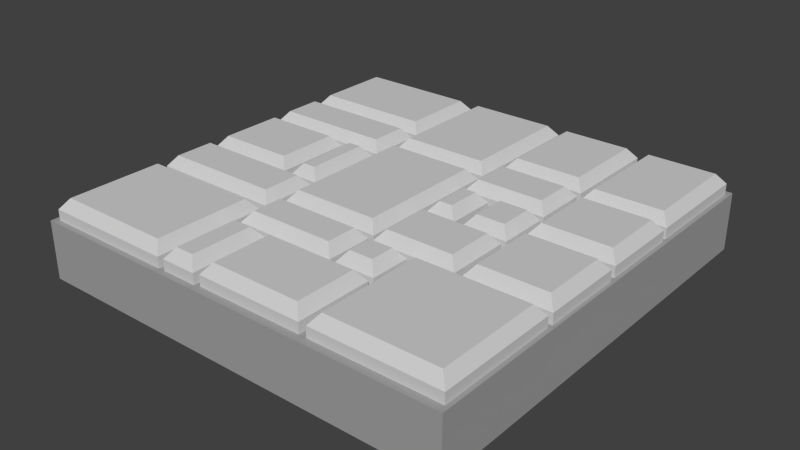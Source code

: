 # Source: ModularFloor.blend  (saved by Blender 2.76.0; exported with 4.5.12 LTS)
import bpy
from mathutils import Matrix  # noqa: F401  (used for matrix-valued properties, if any)

bpy.ops.wm.read_factory_settings(use_empty=True)
scene = bpy.context.scene
scene.name = 'Scene'

# ---- collections
col_collection_1 = bpy.data.collections.new('Collection 1'); scene.collection.children.link(col_collection_1)

# ---- materials (node trees are filled in below, after node groups)
mat_rocklight = bpy.data.materials.new('RockLight')
mat_rocklight.alpha_threshold = 0.0
mat_rocklight.diffuse_color = (0.6383, 0.6383, 0.6383, 1.0)
mat_rocklight.roughness = 0.5
mat_rock = bpy.data.materials.new('Rock')
mat_rock.alpha_threshold = 0.0
mat_rock.diffuse_color = (0.3588, 0.3588, 0.3588, 1.0)
mat_rock.roughness = 0.5

# ---- material node trees

# ---- world
world_world = bpy.data.worlds.new('World'); scene.world = world_world
world_world.color = (0.05088, 0.05088, 0.05088)
world_world.use_sun_shadow = False
world_world.sun_shadow_jitter_overblur = 0.0
world_world.cycles.sampling_method = 'MANUAL'
world_world.cycles.sample_map_resolution = 256

# ---- meshes
me_cube_000 = bpy.data.meshes.new('Cube.000')
me_cube_000.from_pydata([(-0.3923, 0.5825, 0.3616), (-0.3923, 0.9308, 0.3616), (-0.933, 0.9308, 0.3616), (-0.933, 0.5825, 0.3616), (-0.9713, 0.5443, 0.3135), (-0.3541, 0.5443, 0.3135), (-0.3541, 0.969, 0.3135), (-0.9713, 0.969, 0.3135), (-0.3541, 0.5443, 0.2639), (-0.9713, 0.5443, 0.2639), (-0.3541, 0.969, 0.2639), (-0.9713, 0.969, 0.2639), (-0.3923, 0.3021, 0.3616), (-0.3923, 0.4732, 0.3616), (-0.933, 0.4732, 0.3616), (-0.933, 0.3021, 0.3616), (-0.9713, 0.2638, 0.3135), (-0.3541, 0.2638, 0.3135), (-0.3541, 0.5114, 0.3135), (-0.9713, 0.5114, 0.3135), (-0.3541, 0.2638, 0.2639), (-0.9713, 0.2638, 0.2639), (-0.3541, 0.5114, 0.2639), (-0.9713, 0.5114, 0.2639), (-0.5788, -0.09275, 0.3616), (-0.5788, 0.1982, 0.3616), (-0.931, 0.1982, 0.3616), (-0.931, -0.09275, 0.3616), (-0.9693, -0.131, 0.3135), (-0.5406, -0.131, 0.3135), (-0.5406, 0.2365, 0.3135), (-0.9693, 0.2365, 0.3135), (-0.5406, -0.131, 0.2639), (-0.9693, -0.131, 0.2639), (-0.5406, 0.2365, 0.2639), (-0.9693, 0.2365, 0.2639), (-0.396, -0.09275, 0.3616), (-0.396, 0.1982, 0.3616), (-0.4578, 0.1982, 0.3616), (-0.4578, -0.09275, 0.3616), (-0.496, -0.131, 0.3135), (-0.3578, -0.131, 0.3135), (-0.3578, 0.2365, 0.3135), (-0.496, 0.2365, 0.3135), (-0.3578, -0.131, 0.2639), (-0.496, -0.131, 0.2639), (-0.3578, 0.2365, 0.2639), (-0.496, 0.2365, 0.2639), (-0.3923, -0.9364, 0.3616), (-0.3923, -0.4953, 0.3616), (-0.933, -0.4953, 0.3616), (-0.933, -0.9364, 0.3616), (-0.9713, -0.9746, 0.3135), (-0.3541, -0.9746, 0.3135), (-0.3541, -0.4571, 0.3135), (-0.9713, -0.4571, 0.3135), (-0.3541, -0.9746, 0.2639), (-0.9713, -0.9746, 0.2639), (-0.3541, -0.4571, 0.2639), (-0.9713, -0.4571, 0.2639), (0.1481, -0.3365, 0.2639), (0.1481, -0.3365, 0.3135), (-0.3248, -0.3365, 0.3135), (-0.3248, -0.3365, 0.2639), (0.1481, 0.3381, 0.2639), (0.1481, 0.3381, 0.3135), (0.1099, -0.2982, 0.3616), (-0.2866, -0.2982, 0.3616), (-0.3248, 0.3381, 0.3135), (-0.3248, 0.3381, 0.2639), (0.1099, 0.2998, 0.3616), (-0.2866, 0.2998, 0.3616), (-0.1342, -0.9649, 0.2639), (-0.1342, -0.9649, 0.3135), (-0.1342, -0.6097, 0.3135), (-0.1342, -0.6097, 0.2639), (0.3619, -0.9649, 0.2639), (0.3619, -0.9649, 0.3135), (-0.09599, -0.9266, 0.3616), (-0.09599, -0.6479, 0.3616), (0.3619, -0.6097, 0.3135), (0.3619, -0.6097, 0.2639), (0.3236, -0.9266, 0.3616), (0.3236, -0.6479, 0.3616), (0.5602, 0.969, 0.2639), (0.5602, 0.969, 0.3135), (0.5602, 0.4954, 0.3135), (0.5602, 0.4954, 0.2639), (0.1748, 0.969, 0.2639), (0.1748, 0.969, 0.3135), (0.5219, 0.9308, 0.3616), (0.5219, 0.5336, 0.3616), (0.1748, 0.4954, 0.3135), (0.1748, 0.4954, 0.2639), (0.2131, 0.9308, 0.3616), (0.2131, 0.5336, 0.3616), (0.5943, 0.415, 0.2639), (0.5943, 0.415, 0.3135), (0.9823, 0.415, 0.3135), (0.9823, 0.415, 0.2639), (0.5943, 0.04627, 0.2639), (0.5943, 0.04627, 0.3135), (0.944, 0.3768, 0.3616), (0.6326, 0.3768, 0.3616), (0.9823, 0.04627, 0.3135), (0.9823, 0.04627, 0.2639), (0.6326, 0.08452, 0.3616), (0.944, 0.08452, 0.3616), (0.1099, 0.41, 0.3616), (0.1099, 0.9308, 0.3616), (-0.2866, 0.9308, 0.3616), (-0.2866, 0.41, 0.3616), (-0.3248, 0.3717, 0.3135), (0.1481, 0.3717, 0.3135), (0.1481, 0.969, 0.3135), (-0.3248, 0.969, 0.3135), (0.1481, 0.3717, 0.2639), (-0.3248, 0.3717, 0.2639), (0.1481, 0.969, 0.2639), (-0.3248, 0.969, 0.2639), (0.3154, -0.05159, 0.2639), (0.3154, -0.05159, 0.3135), (0.1771, -0.05159, 0.3135), (0.1771, -0.05159, 0.2639), (0.3154, 0.1807, 0.2639), (0.3154, 0.1807, 0.3135), (0.2154, -0.01334, 0.3616), (0.2771, -0.01334, 0.3616), (0.1771, 0.1807, 0.3135), (0.1771, 0.1807, 0.2639), (0.2771, 0.1424, 0.3616), (0.2154, 0.1424, 0.3616), (0.9847, -0.3715, 0.2639), (0.9847, -0.3715, 0.3135), (0.5972, -0.3715, 0.3135), (0.5972, -0.3715, 0.2639), (0.9847, 0.01351, 0.2639), (0.9847, 0.01351, 0.3135), (0.9465, -0.3332, 0.3616), (0.6354, -0.3332, 0.3616), (0.5972, 0.01351, 0.3135), (0.5972, 0.01351, 0.2639), (0.9465, -0.02474, 0.3616), (0.6354, -0.02474, 0.3616), (0.5623, -0.3715, 0.2639), (0.5623, -0.3715, 0.3135), (0.1748, -0.3715, 0.3135), (0.1748, -0.3715, 0.2639), (0.5623, -0.07878, 0.2639), (0.5623, -0.07878, 0.3135), (0.5241, -0.3332, 0.3616), (0.2131, -0.3332, 0.3616), (0.1748, -0.07878, 0.3135), (0.1748, -0.07878, 0.2639), (0.5241, -0.117, 0.3616), (0.2131, -0.117, 0.3616), (0.1099, -0.5455, 0.3616), (0.1099, -0.4033, 0.3616), (-0.2866, -0.4033, 0.3616), (-0.2866, -0.5455, 0.3616), (-0.3248, -0.5837, 0.3135), (0.1481, -0.5837, 0.3135), (0.1481, -0.365, 0.3135), (-0.3248, -0.365, 0.3135), (0.1481, -0.5837, 0.2639), (-0.3248, -0.5837, 0.2639), (0.1481, -0.365, 0.2639), (-0.3248, -0.365, 0.2639), (0.5623, 0.2123, 0.2639), (0.5623, 0.2123, 0.3135), (0.1748, 0.2123, 0.3135), (0.1748, 0.2123, 0.2639), (0.5623, 0.4599, 0.2639), (0.5623, 0.4599, 0.3135), (0.5241, 0.2505, 0.3616), (0.2131, 0.2505, 0.3616), (0.1748, 0.4599, 0.3135), (0.1748, 0.4599, 0.2639), (0.5241, 0.4217, 0.3616), (0.2131, 0.4217, 0.3616), (-0.1992, -0.9344, 0.3616), (-0.1992, -0.6505, 0.3616), (-0.2866, -0.6505, 0.3616), (-0.2866, -0.9344, 0.3616), (-0.3248, -0.9726, 0.3135), (-0.1609, -0.9726, 0.3135), (-0.1609, -0.6123, 0.3135), (-0.3248, -0.6123, 0.3135), (-0.1609, -0.9726, 0.2639), (-0.3248, -0.9726, 0.2639), (-0.1609, -0.6123, 0.2639), (-0.3248, -0.6123, 0.2639), (0.9814, -0.9649, 0.2639), (0.9814, -0.9649, 0.3135), (0.3973, -0.9649, 0.3135), (0.3973, -0.9649, 0.2639), (0.9814, -0.3972, 0.2639), (0.9814, -0.3972, 0.3135), (0.9432, -0.9266, 0.3616), (0.4356, -0.9266, 0.3616), (0.3973, -0.3972, 0.3135), (0.3973, -0.3972, 0.2639), (0.9432, -0.4355, 0.3616), (0.4356, -0.4355, 0.3616), (0.3627, -0.5837, 0.2639), (0.3627, -0.5837, 0.3135), (0.1774, -0.5837, 0.3135), (0.1774, -0.5837, 0.2639), (0.3627, -0.3951, 0.2639), (0.3627, -0.3951, 0.3135), (0.3245, -0.5455, 0.3616), (0.2156, -0.5455, 0.3616), (0.1774, -0.3951, 0.3135), (0.1774, -0.3951, 0.2639), (0.3245, -0.4333, 0.3616), (0.2156, -0.4333, 0.3616), (0.3982, -0.01334, 0.3616), (0.5294, -0.01334, 0.3616), (0.5294, 0.1424, 0.3616), (0.3982, 0.1424, 0.3616), (0.36, 0.1807, 0.3135), (0.36, -0.05159, 0.3135), (0.5676, -0.05159, 0.3135), (0.5676, 0.1807, 0.3135), (0.36, -0.05159, 0.2639), (0.36, 0.1807, 0.2639), (0.5676, -0.05159, 0.2639), (0.5676, 0.1807, 0.2639), (0.9808, 0.4404, 0.2639), (0.9808, 0.4404, 0.3135), (0.5916, 0.4404, 0.3135), (0.5916, 0.4404, 0.2639), (0.9808, 0.969, 0.2639), (0.9808, 0.969, 0.3135), (0.9426, 0.4787, 0.3616), (0.6298, 0.4787, 0.3616), (0.5916, 0.969, 0.3135), (0.5916, 0.969, 0.2639), (0.9426, 0.9308, 0.3616), (0.6298, 0.9308, 0.3616), (-0.3923, -0.3811, 0.3616), (-0.3923, -0.1992, 0.3616), (-0.933, -0.1992, 0.3616), (-0.933, -0.3811, 0.3616), (-0.9713, -0.4193, 0.3135), (-0.3541, -0.4193, 0.3135), (-0.3541, -0.1609, 0.3135), (-0.9713, -0.1609, 0.3135), (-0.3541, -0.4193, 0.2639), (-0.9713, -0.4193, 0.2639), (-0.3541, -0.1609, 0.2639), (-0.9713, -0.1609, 0.2639), (-1.0, 1.0, 0.2639), (-1.0, -1.0, 0.2639), (1.0, -1.0, 0.2639), (1.0, 1.0, 0.2639), (1.0, -1.0, -0.005171), (-1.0, -1.0, -0.005172), (1.0, 1.0, -0.005171), (-1.0, 1.0, -0.005172)], [], [(0, 1, 2, 3), (0, 3, 4, 5), (1, 0, 5, 6), (2, 1, 6, 7), (3, 2, 7, 4), (8, 5, 4, 9), (10, 6, 5, 8), (11, 7, 6, 10), (9, 4, 7, 11), (12, 13, 14, 15), (12, 15, 16, 17), (13, 12, 17, 18), (14, 13, 18, 19), (15, 14, 19, 16), (20, 17, 16, 21), (22, 18, 17, 20), (23, 19, 18, 22), (21, 16, 19, 23), (24, 25, 26, 27), (24, 27, 28, 29), (25, 24, 29, 30), (26, 25, 30, 31), (27, 26, 31, 28), (32, 29, 28, 33), (34, 30, 29, 32), (35, 31, 30, 34), (33, 28, 31, 35), (36, 37, 38, 39), (36, 39, 40, 41), (37, 36, 41, 42), (38, 37, 42, 43), (39, 38, 43, 40), (44, 41, 40, 45), (46, 42, 41, 44), (47, 43, 42, 46), (45, 40, 43, 47), (48, 49, 50, 51), (48, 51, 52, 53), (49, 48, 53, 54), (50, 49, 54, 55), (51, 50, 55, 52), (56, 53, 52, 57), (58, 54, 53, 56), (59, 55, 54, 58), (57, 52, 55, 59), (60, 61, 62, 63), (64, 65, 61, 60), (66, 67, 62, 61), (63, 62, 68, 69), (69, 68, 65, 64), (70, 66, 61, 65), (66, 70, 71, 67), (67, 71, 68, 62), (71, 70, 65, 68), (72, 73, 74, 75), (76, 77, 73, 72), (78, 79, 74, 73), (75, 74, 80, 81), (81, 80, 77, 76), (82, 78, 73, 77), (82, 83, 79, 78), (79, 83, 80, 74), (83, 82, 77, 80), (84, 85, 86, 87), (88, 89, 85, 84), (90, 91, 86, 85), (87, 86, 92, 93), (93, 92, 89, 88), (94, 90, 85, 89), (91, 90, 94, 95), (91, 95, 92, 86), (95, 94, 89, 92), (96, 97, 98, 99), (100, 101, 97, 96), (102, 98, 97, 103), (99, 98, 104, 105), (105, 104, 101, 100), (103, 97, 101, 106), (106, 107, 102, 103), (107, 104, 98, 102), (106, 101, 104, 107), (108, 109, 110, 111), (108, 111, 112, 113), (109, 108, 113, 114), (110, 109, 114, 115), (111, 110, 115, 112), (116, 113, 112, 117), (118, 114, 113, 116), (119, 115, 114, 118), (117, 112, 115, 119), (120, 121, 122, 123), (124, 125, 121, 120), (126, 122, 121, 127), (123, 122, 128, 129), (129, 128, 125, 124), (127, 121, 125, 130), (126, 127, 130, 131), (131, 128, 122, 126), (130, 125, 128, 131), (132, 133, 134, 135), (136, 137, 133, 132), (138, 139, 134, 133), (135, 134, 140, 141), (141, 140, 137, 136), (142, 138, 133, 137), (138, 142, 143, 139), (139, 143, 140, 134), (143, 142, 137, 140), (144, 145, 146, 147), (148, 149, 145, 144), (150, 151, 146, 145), (147, 146, 152, 153), (153, 152, 149, 148), (154, 150, 145, 149), (150, 154, 155, 151), (151, 155, 152, 146), (155, 154, 149, 152), (156, 157, 158, 159), (156, 159, 160, 161), (157, 156, 161, 162), (158, 157, 162, 163), (159, 158, 163, 160), (164, 161, 160, 165), (166, 162, 161, 164), (167, 163, 162, 166), (165, 160, 163, 167), (168, 169, 170, 171), (172, 173, 169, 168), (174, 175, 170, 169), (171, 170, 176, 177), (177, 176, 173, 172), (178, 174, 169, 173), (174, 178, 179, 175), (175, 179, 176, 170), (179, 178, 173, 176), (180, 181, 182, 183), (180, 183, 184, 185), (181, 180, 185, 186), (182, 181, 186, 187), (183, 182, 187, 184), (188, 185, 184, 189), (190, 186, 185, 188), (191, 187, 186, 190), (189, 184, 187, 191), (192, 193, 194, 195), (196, 197, 193, 192), (198, 199, 194, 193), (195, 194, 200, 201), (201, 200, 197, 196), (202, 198, 193, 197), (198, 202, 203, 199), (199, 203, 200, 194), (203, 202, 197, 200), (204, 205, 206, 207), (208, 209, 205, 204), (210, 211, 206, 205), (207, 206, 212, 213), (213, 212, 209, 208), (214, 210, 205, 209), (210, 214, 215, 211), (211, 215, 212, 206), (215, 214, 209, 212), (216, 217, 218, 219), (219, 220, 221, 216), (216, 221, 222, 217), (217, 222, 223, 218), (218, 223, 220, 219), (224, 221, 220, 225), (226, 222, 221, 224), (227, 223, 222, 226), (225, 220, 223, 227), (228, 229, 230, 231), (232, 233, 229, 228), (234, 235, 230, 229), (231, 230, 236, 237), (237, 236, 233, 232), (238, 234, 229, 233), (234, 238, 239, 235), (235, 239, 236, 230), (239, 238, 233, 236), (240, 241, 242, 243), (240, 243, 244, 245), (241, 240, 245, 246), (242, 241, 246, 247), (243, 242, 247, 244), (248, 245, 244, 249), (250, 246, 245, 248), (251, 247, 246, 250), (249, 244, 247, 251), (207, 164, 165, 58, 56, 189, 191, 190, 188, 72, 75, 81, 76, 195, 201, 204), (123, 129, 124, 225, 227, 168, 171, 64, 60, 63, 248, 249, 57, 59, 58, 165, 167, 166, 147, 153), (57, 249, 251, 33, 35, 34, 32, 45, 47, 46, 44, 117, 20, 21, 252, 253), (251, 250, 248, 63, 69, 64, 171, 177, 87, 93, 116, 117, 44, 45, 32, 33), (123, 153, 148, 144, 135, 141, 136, 99, 105, 100, 96, 231, 172, 168, 227, 226, 224, 225, 124, 120), (213, 208, 204, 201, 196, 192, 195, 76, 72, 188, 189, 56, 57, 253, 254, 255, 252, 21, 9, 11, 10, 119, 118, 116, 93, 88, 84, 87, 177, 172, 231, 237, 232, 228, 231, 96, 99, 136, 132, 135, 144, 147, 166, 164, 207), (21, 23, 22, 20, 117, 119, 10, 8, 9), (256, 254, 253, 257), (256, 258, 255, 254), (255, 258, 259, 252), (253, 252, 259, 257), (258, 256, 257, 259)])
me_cube_000.polygons.foreach_set('material_index', [0, 0, 0, 0, 0, 0, 0, 0, 0, 0, 0, 0, 0, 0, 0, 0, 0, 0, 0, 0, 0, 0, 0, 0, 0, 0, 0, 0, 0, 0, 0, 0, 0, 0, 0, 0, 0, 0, 0, 0, 0, 0, 0, 0, 0, 0, 0, 0, 0, 0, 0, 0, 0, 0, 0, 0, 0, 0, 0, 0, 0, 0, 0, 0, 0, 0, 0, 0, 0, 0, 0, 0, 0, 0, 0, 0, 0, 0, 0, 0, 0, 0, 0, 0, 0, 0, 0, 0, 0, 0, 0, 0, 0, 0, 0, 0, 0, 0, 0, 0, 0, 0, 0, 0, 0, 0, 0, 0, 0, 0, 0, 0, 0, 0, 0, 0, 0, 0, 0, 0, 0, 0, 0, 0, 0, 0, 0, 0, 0, 0, 0, 0, 0, 0, 0, 0, 0, 0, 0, 0, 0, 0, 0, 0, 0, 0, 0, 0, 0, 0, 0, 0, 0, 0, 0, 0, 0, 0, 0, 0, 0, 0, 0, 0, 0, 0, 0, 0, 0, 0, 0, 0, 0, 0, 0, 0, 0, 0, 0, 0, 0, 0, 0, 0, 0, 0, 0, 0, 0, 1, 1, 1, 1, 1, 1, 1, 1, 1, 1, 1, 1])
me_cube_000.materials.append(mat_rocklight)
me_cube_000.materials.append(mat_rock)
me_cube_000.use_remesh_preserve_volume = False
me_cube_000.use_remesh_preserve_attributes = False
me_cube_000.use_mirror_vertex_groups = False
me_cube_000.update()

# ---- objects
ob_modularfloor = bpy.data.objects.new('ModularFloor', me_cube_000)

# ---- transforms, parenting, visibility, modifiers, constraints
ob_modularfloor.location = (0.0, 0.0, 0.0)
ob_modularfloor.lineart.crease_threshold = 0.0

# ---- collection membership
col_collection_1.objects.link(ob_modularfloor)

# ---- scene / render settings (as saved in the file)
scene.frame_start = 1; scene.frame_end = 250; scene.frame_set(1)
scene.render.engine = 'CYCLES'
scene.render.resolution_percentage = 50
scene.render.dither_intensity = 0.0
scene.cycles.use_denoising = False
scene.cycles.samples = 10
scene.cycles.sampling_pattern = 'TABULATED_SOBOL'
scene.cycles.light_sampling_threshold = 0.0
scene.cycles.use_adaptive_sampling = False
scene.cycles.use_light_tree = False
scene.cycles.blur_glossy = 0.0
scene.cycles.pixel_filter_type = 'GAUSSIAN'
scene.cycles.sample_clamp_indirect = 0.0
scene.view_settings.view_transform = 'Standard'
bpy.context.view_layer.update()

# ---- added for rendering (the .blend has no active camera and no usable light): camera, sun
cam_auto = bpy.data.cameras.new('AutoCamera')
cam_auto.lens = 50.0
cam_auto.sensor_width = 36.0
cam_auto.clip_end = 1000.0
ob_auto_camera = bpy.data.objects.new('AutoCamera', cam_auto)
scene.collection.objects.link(ob_auto_camera)
ob_auto_camera.location = (2.63884, -3.1666, 2.28927)
ob_auto_camera.rotation_euler = (1.09748, -7.21219e-08, 0.694738)
scene.camera = ob_auto_camera
light_auto_sun = bpy.data.lights.new('AutoSun', 'SUN')
light_auto_sun.energy = 3.0
light_auto_sun.angle = 0.0523599
ob_auto_sun = bpy.data.objects.new('AutoSun', light_auto_sun)
scene.collection.objects.link(ob_auto_sun)
ob_auto_sun.rotation_euler = (0.872665, 0.174533, 0.523599)
bpy.context.view_layer.update()
